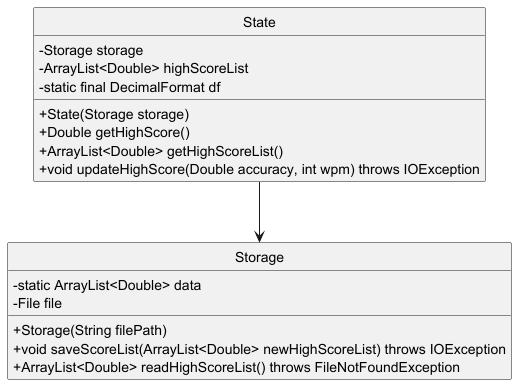

The diagram above was rendered by PlantUML. Its source (embedded in the PNG):
@startuml
hide circle
skinparam classAttributeIconSize 0

class Storage {
    - static ArrayList<Double> data
    - File file
    + Storage(String filePath)
    + void saveScoreList(ArrayList<Double> newHighScoreList) throws IOException
    + ArrayList<Double> readHighScoreList() throws FileNotFoundException
}

class State {
    - Storage storage
    - ArrayList<Double> highScoreList
    - static final DecimalFormat df
    + State(Storage storage)
    + Double getHighScore()
    + ArrayList<Double> getHighScoreList()
    + void updateHighScore(Double accuracy, int wpm) throws IOException
}

State --> Storage
@enduml